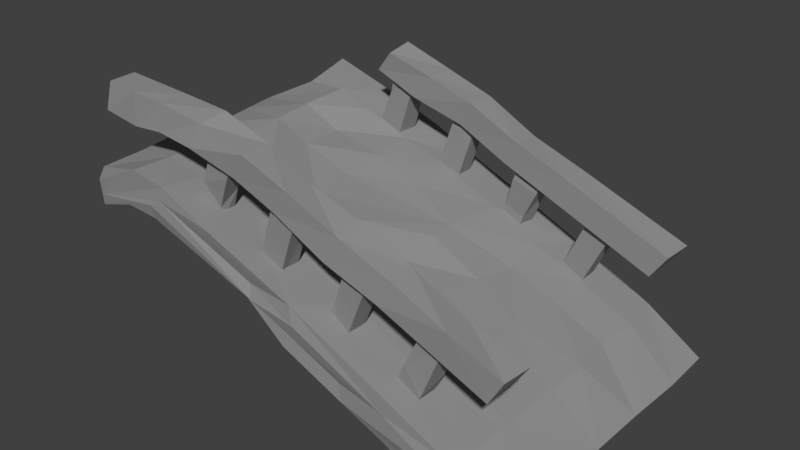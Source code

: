 # Source: Ponte_quebrada_1.blend  (saved by Blender 2.78.0; exported with 4.5.12 LTS)
import bpy
from mathutils import Matrix  # noqa: F401  (used for matrix-valued properties, if any)

bpy.ops.wm.read_factory_settings(use_empty=True)
scene = bpy.context.scene
scene.name = 'Scene'

# ---- collections
col_collection_1 = bpy.data.collections.new('Collection 1'); scene.collection.children.link(col_collection_1)

# ---- materials (node trees are filled in below, after node groups)
mat_parede_004 = bpy.data.materials.new('Parede.004')
mat_parede_004.alpha_threshold = 0.0
mat_parede_004.use_transparent_shadow = False
mat_parede_004.diffuse_color = (0.2874, 0.2874, 0.2874, 1.0)
mat_parede_004.roughness = 0.5
mat_parede_004.line_color = (0.0, 0.0, 0.0, 1.0)

# ---- material node trees
mat_parede_004.use_nodes = True; mat_parede_004.node_tree.nodes.clear()
_N = mat_parede_004.node_tree.nodes; _L = mat_parede_004.node_tree.links
n0 = _N.new('ShaderNodeOutputMaterial'); n0.name = 'Material Output'; n0.location = (300, 300)
n1 = _N.new('ShaderNodeBsdfDiffuse'); n1.name = 'Diffuse BSDF'; n1.location = (10, 300)
n1.inputs[0].default_value = (0.2883, 0.2883, 0.2883, 1.0)
_L.new(n1.outputs[0], n0.inputs[0])
n0.is_active_output = True

# ---- world
world_world = bpy.data.worlds.new('World'); scene.world = world_world
world_world.color = (0.05088, 0.05088, 0.05088)
world_world.use_sun_shadow = False
world_world.sun_shadow_jitter_overblur = 0.0
world_world.cycles.sampling_method = 'MANUAL'

# ---- meshes
me_cube_000 = bpy.data.meshes.new('Cube.000')
me_cube_000.from_pydata([(0.7083, -0.03808, 3.231), (0.7214, 0.03851, 2.195), (0.9042, -0.04676, 3.205), (0.7016, -1.347, -0.4559), (0.7035, -1.249, -1.456), (0.9005, -1.25, -1.477), (0.9124, -1.359, -0.4544), (-0.8902, 0.8804, 4.68), (-0.9099, 0.8881, 3.578), (-0.7353, 0.8992, 3.486), (-0.7194, 0.8558, 4.75), (-0.9139, -0.04474, 3.137), (-0.9147, 0.05717, 2.204), (-0.7233, 0.04837, 2.133), (-0.7205, -0.03899, 3.013), (-0.9039, -1.335, -0.48), (-0.9033, -1.248, -1.495), (-0.7178, -1.249, -1.527), (-0.7082, -1.353, -0.4555), (-1.021, 0.8683, 0.4514), (1.013, 0.861, 0.08518), (1.024, 0.7623, 1.77), (-1.024, 0.7813, 1.868), (-1.024, -0.07235, -2.413), (1.009, -0.1838, -0.7856), (1.005, -1.136, -3.779), (0.7486, 0.5702, -0.1271), (0.7616, 0.7119, 0.1983), (0.7233, 0.5314, 3.998), (0.8595, 0.5703, -0.08254), (0.8529, 0.3715, 3.701), (0.8703, 0.7006, 0.2253), (0.8563, 0.5154, 3.963), (0.752, 0.1078, -1.077), (0.7647, -0.06493, 2.847), (0.755, 0.06463, 3.171), (0.8699, -0.07816, 2.834), (0.8809, 0.06356, 3.175), (0.7559, -0.3383, -2.351), (0.762, -0.5401, 1.475), (0.7592, -0.199, -1.986), (0.7565, -0.4096, 1.802), (0.8713, -0.3402, -2.315), (0.872, -0.5525, 1.499), (0.8853, -0.193, -1.958), (0.8709, -0.4134, 1.789), (0.7486, -0.7489, -3.919), (0.7635, -0.6173, -3.475), (0.7541, -0.8627, 0.3054), (0.8754, -1.009, -0.1346), (0.8764, -0.6157, -3.484), (0.8642, -0.8711, 0.276), (-0.8553, -0.7481, -3.903), (-0.8405, -0.6231, -3.467), (-0.8532, -0.8643, 0.1685), (-0.735, -0.7502, -3.905), (-0.7329, -1.008, -0.2339), (-0.7313, -0.8663, 0.2045), (-0.8698, -0.3412, -2.322), (-0.8609, -0.186, -1.955), (-0.8576, -0.4091, 1.841), (-0.7334, -0.3413, -2.319), (-0.7317, -0.5589, 1.504), (-0.7356, -0.2055, -1.961), (-0.7278, -0.4108, 1.849), (-0.8603, 0.1111, -1.088), (-0.8547, -0.07599, 2.857), (-0.8626, 0.07118, 3.151), (-0.7321, 0.1053, -1.079), (-0.7434, -0.07358, 2.812), (-0.7329, 0.2466, -0.7551), (-0.722, 0.06579, 3.047), (-0.8607, 0.5601, 0.05147), (-0.8615, 0.3691, 3.774), (-0.8783, 0.733, 0.4715), (-0.8581, 0.5178, 4.013), (-0.7373, 0.5495, 0.3197), (-0.7397, 0.376, 3.834), (-0.7279, 0.7343, 0.344), (-0.7279, 0.5148, 4.067), (-1.011, -1.05, -5.413), (1.01, -1.17, -5.384), (1.017, -1.476, -5.356), (-1.01, 1.332, 0.01606), (-1.028, 1.267, 1.764), (1.033, 1.223, 2.696), (1.019, 1.302, 0.1283), (-0.9085, 1.267, 4.924), (-0.9321, 1.294, 3.789), (-0.7421, 1.287, 4.784), (-0.729, 1.272, 4.943), (-0.7408, 0.8402, 0.2239), (-0.4538, 0.8654, 0.01161), (-0.1527, 0.8599, -0.06189), (0.142, 0.8144, -0.2924), (0.4075, 0.8562, -0.07304), (0.7234, 0.8409, 0.08343), (0.7306, 0.7633, 1.622), (0.4421, 0.7839, 1.193), (0.144, 0.7729, 1.23), (-0.1543, 0.7704, 1.487), (-0.4569, 0.7569, 1.609), (-0.7537, 0.7609, 1.74), (-0.7284, -0.07662, -2.412), (-0.3491, -0.1169, -2.533), (0.4259, -0.07242, -2.405), (0.7226, -0.06819, -2.415), (0.721, -0.2129, -0.8243), (0.3127, -0.1753, -0.7673), (0.1419, -0.1898, -0.8096), (-0.1481, -0.1846, -1.072), (-0.4374, -0.193, -0.8051), (-0.6865, -0.2779, -1.071), (-0.7501, -1.04, -5.429), (-0.4382, -1.042, -5.418), (-0.1578, -1.037, -5.424), (0.7512, -1.044, -5.417), (0.7224, -1.163, -3.784), (0.4323, -1.137, -3.791), (0.1423, -1.178, -3.78), (-0.148, -1.161, -3.785), (-0.5815, -1.162, -3.789), (0.6586, -1.483, -5.356), (0.2482, -1.466, -5.354), (-0.148, -1.46, -5.343), (-1.031, -1.482, -5.361), (0.7202, 1.265, 0.3271), (0.4306, 1.365, 0.04096), (0.1459, 1.347, -0.0764), (-0.1447, 1.206, 0.3489), (-0.432, 1.295, 0.244), (-0.7178, 1.322, 0.1206), (-0.7472, 1.251, 1.884), (-0.4541, 1.284, 1.914), (-0.1595, 1.216, 1.945), (0.1474, 1.281, 1.857), (0.4159, 1.338, 1.771), (0.7475, 1.26, 2.048), (-1.032, 0.7989, 1.318), (-1.016, -0.1141, -1.877), (-1.038, -0.1507, -1.328), (-1.023, -1.304, -5.369), (-1.051, -1.114, -4.331), (1.024, -1.347, -5.373), (1.016, 1.263, 1.399), (1.017, 1.283, 0.7534), (-1.033, 1.318, 1.155), (0.7228, 1.218, 0.9196), (0.7402, 1.293, 1.382), (0.376, 1.35, 0.4271), (0.3729, 1.285, 1.138), (0.1347, 1.286, 0.5997), (0.138, 1.274, 1.207), (-0.1492, 1.191, 0.8868), (-0.4397, 1.284, 0.7779), (-0.4029, 1.24, 1.343), (-0.7284, 1.274, 0.7476), (-0.7389, 1.233, 1.33), (0.7307, -1.197, -5.392), (0.4232, -1.242, -5.365), (0.2974, -1.448, -5.361), (-0.1207, -1.191, -5.392), (-0.544, -1.382, -5.335), (-0.4553, -1.257, -5.36), (-1.041, 0.439, 0.983), (-1.021, -0.1284, -0.6406), (1.011, 0.07083, -0.07127), (1.031, 0.435, 0.9247), (1.014, 0.5469, -0.7527), (1.015, -0.05806, -2.347), (-1.013, 0.2974, -0.4978), (-0.7413, 0.5079, -0.3315), (-0.7338, 0.2282, -1.534), (-0.4486, 0.5043, -0.5302), (-0.1507, 0.546, -0.8793), (-0.3574, 0.08511, -2.042), (0.252, 0.1506, -1.851), (0.7326, 0.3124, -1.343), (0.7319, 0.4613, 0.8531), (0.7248, 0.1108, 0.06503), (0.436, 0.4465, 0.7307), (0.4354, 0.1352, -0.02511), (0.1438, 0.4581, 0.521), (-0.1505, 0.4442, 0.4701), (-0.1496, 0.1316, -0.09346), (-0.4452, 0.4143, 0.7007), (-0.4407, 0.1066, 0.0375), (-0.6956, 0.4235, 0.7883), (1.017, -0.05667, -1.622), (0.9863, 0.4923, 0.03133), (-1.004, 0.168, -0.5283), (-1.029, 0.1446, -1.096), (-1.029, 1.117, 0.6174), (-1.027, 1.008, 2.122), (-0.7338, 1.08, 0.1093), (-0.4408, 1.088, 0.4158), (-0.1454, 1.047, 0.3057), (0.1445, 1.067, -0.1888), (0.4338, 1.058, -0.07375), (0.7232, 1.052, 0.1175), (0.7443, 0.9918, 2.167), (0.4327, 1.024, 1.987), (0.1452, 1.004, 1.912), (-0.1527, 0.9969, 1.796), (-0.4573, 1.014, 2.105), (-0.7514, 1.002, 2.086), (1.006, 0.8803, 0.7075), (1.025, 0.8562, 1.433), (-1.021, 1.324, 0.4852), (-1.04, 0.8737, 1.015), (-1.025, -1.153, -3.767), (1.018, -0.6499, -2.247), (1.015, -1.04, -5.416), (-1.007, -0.731, -4.413), (-0.7284, -0.3841, -3.419), (-0.4381, -0.4079, -3.412), (-0.4831, -0.6981, -4.427), (-0.1804, -0.55, -3.92), (0.1421, -0.3977, -3.485), (0.4144, -0.6194, -4.084), (0.7109, -0.3784, -3.419), (0.7223, -0.5101, -1.848), (0.7216, -0.8434, -2.789), (0.432, -0.5307, -2.066), (0.4323, -0.8294, -2.835), (0.1419, -0.4981, -1.883), (0.0504, -0.8172, -2.765), (-0.417, -0.4685, -1.741), (-0.438, -0.8446, -2.78), (-0.7284, -0.8285, -2.789), (1.006, -0.4091, -2.879), (1.036, -0.4718, -2.326), (-1.027, -0.7239, -3.152), (-1.006, -0.4353, -2.87), (-1.013, -0.4478, -3.574), (0.9078, 0.6264, 3.674), (0.8896, 0.03074, 2.166), (0.8915, 0.2556, 3.939), (0.8831, 0.5576, 4.638), (0.715, 0.6596, 3.569), (0.6977, 0.3694, 2.849), (0.6997, 0.2548, 3.884), (0.7, 0.5583, 4.443), (0.9001, -0.3654, 2.093), (0.894, -0.6967, 1.322), (0.7057, -0.6821, 1.372), (0.705, -0.3668, 2.176), (0.7127, -0.2778, 1.198), (0.9001, -0.2697, 1.249), (0.8912, -0.9041, -0.4904), (-0.721, -0.3632, 2.277), (-0.7187, -0.6908, 1.319), (-0.716, -1.018, 0.2598), (-0.9117, -1.019, 0.4503), (-0.8917, -0.6734, 1.333), (-0.8991, -0.3564, 2.163), (-0.9091, -0.5984, 0.3396), (-0.9123, -0.2707, 1.078), (-0.7096, -0.2643, 1.154), (-0.7142, -0.594, 0.3642), (-0.732, -0.9359, -0.5444), (-0.726, 0.4548, 3.104), (-0.7093, 0.2475, 3.871), (-0.7202, 0.5526, 4.619), (-0.9313, 0.6392, 3.486), (-0.905, 0.3326, 2.852), (-0.914, 0.2566, 3.893), (-0.8948, 0.5717, 4.425), (-0.9164, 1.066, 4.83), (-0.7389, 1.104, 4.474), (-0.9186, 1.077, 3.498), (-0.8399, 0.5221, 1.211), (-0.8659, 0.4305, 2.528), (-0.8553, 0.6243, 2.058), (-0.745, 0.6418, 1.589), (-0.7428, 0.4787, 1.857), (-0.8661, -0.02566, 1.544), (-0.8528, 0.2527, -0.685), (-0.7373, 0.123, 1.674), (-0.7366, -0.02481, 1.619), (-0.8545, -0.5481, 1.481), (-0.8435, -0.2771, -0.6894), (-0.7324, -0.3176, 0.04803), (-0.7303, -0.4476, -0.4602), (-0.8655, -0.8414, -2.658), (-0.8431, -0.9808, -0.1627), (-0.8532, -0.7287, -1.768), (-0.7256, -0.6105, -3.481), (-0.7304, -0.8837, -2.119), (0.7429, -1.01, -0.1379), (0.8772, -0.7485, -3.897), (0.7687, -0.3941, -1.078), (0.7404, -0.4918, 0.1984), (0.7454, -0.3277, 0.5412), (0.764, -0.2753, -0.7234), (0.8847, -0.3045, 0.01286), (0.8815, -0.4928, 0.2016), (0.7546, 0.01862, 0.8977), (0.7505, 0.2597, -0.739), (0.879, 0.2524, -0.7462), (0.8699, 0.1085, -1.069), (0.7353, 0.3854, 3.659), (0.7476, 0.5817, 2.726), (0.747, 0.6555, 1.462), (0.853, 0.5713, 2.713), (0.8743, 0.648, 1.469), (0.8804, 0.4887, 1.168)], [], [(2, 236, 237), (3, 244, 245), (241, 2, 237), (240, 0, 241), (4, 6, 3), (4, 3, 245), (6, 249, 244), (270, 7, 268), (14, 261, 262), (9, 270, 269), (15, 252, 253), (261, 12, 265), (11, 262, 266), (265, 11, 266), (16, 18, 15), (16, 15, 253), (18, 260, 252), (17, 16, 260), (165, 112, 187), (205, 22, 102), (20, 96, 199), (229, 210, 121), (169, 106, 177), (170, 139, 191), (210, 125, 121), (212, 116, 220), (213, 141, 234), (302, 32, 304), (27, 29, 26), (28, 30, 32), (34, 35, 297), (35, 37, 299), (36, 34, 297), (298, 300, 33), (37, 34, 36), (39, 293, 292), (293, 45, 295), (295, 43, 296), (296, 39, 292), (40, 42, 38), (41, 43, 45), (47, 290, 46), (51, 289, 49), (54, 287, 286), (287, 56, 288), (56, 285, 288), (53, 55, 52), (57, 285, 56), (282, 62, 283), (63, 58, 59), (60, 62, 64), (66, 67, 276), (67, 71, 278), (278, 69, 279), (69, 276, 279), (277, 68, 65), (71, 66, 69), (73, 273, 272), (75, 79, 273), (79, 77, 275), (275, 73, 272), (78, 72, 74), (75, 77, 79), (125, 141, 162), (212, 158, 116), (25, 82, 143), (157, 84, 132), (87, 89, 88), (148, 85, 144), (148, 136, 137), (152, 136, 150), (155, 135, 152), (155, 132, 133), (114, 161, 163), (115, 159, 161), (82, 122, 143), (122, 123, 160), (124, 162, 160), (216, 80, 213), (216, 114, 113), (217, 114, 216), (219, 116, 115), (25, 122, 82), (117, 123, 122), (119, 124, 123), (121, 124, 120), (172, 23, 170), (175, 103, 172), (176, 104, 175), (176, 106, 105), (222, 25, 211), (224, 117, 222), (224, 119, 118), (226, 120, 119), (226, 121, 120), (229, 121, 228), (194, 19, 192), (195, 91, 194), (196, 92, 195), (197, 93, 196), (197, 95, 94), (198, 96, 95), (200, 21, 85), (201, 97, 200), (202, 98, 201), (202, 100, 99), (203, 101, 100), (204, 102, 101), (179, 24, 166), (181, 107, 179), (184, 109, 108), (184, 111, 110), (186, 112, 111), (163, 162, 113), (160, 163, 161), (122, 160, 159), (122, 159, 158), (143, 122, 158), (130, 156, 154), (154, 157, 155), (130, 153, 129), (154, 155, 153), (129, 151, 128), (153, 152, 151), (128, 149, 127), (151, 150, 149), (126, 149, 147), (147, 150, 148), (126, 145, 86), (147, 144, 145), (131, 208, 156), (156, 146, 157), (142, 125, 210), (113, 141, 80), (230, 25, 81), (234, 142, 232), (191, 140, 190), (208, 22, 193), (209, 138, 208), (191, 190, 138), (138, 164, 22), (138, 165, 164), (189, 166, 188), (20, 189, 168), (168, 188, 169), (101, 187, 185), (185, 187, 186), (100, 185, 183), (183, 186, 184), (99, 183, 182), (183, 108, 182), (99, 180, 98), (182, 181, 180), (98, 178, 97), (180, 179, 178), (97, 167, 21), (178, 166, 167), (95, 177, 176), (94, 174, 93), (94, 175, 174), (93, 173, 92), (174, 175, 173), (92, 171, 91), (173, 172, 171), (91, 170, 19), (207, 167, 189), (19, 191, 209), (96, 168, 177), (102, 164, 187), (146, 193, 84), (145, 207, 206), (86, 206, 20), (132, 204, 133), (134, 204, 203), (134, 202, 135), (135, 201, 136), (136, 200, 137), (127, 199, 198), (128, 198, 197), (128, 196, 129), (129, 195, 130), (130, 194, 131), (83, 194, 192), (86, 199, 126), (84, 205, 132), (144, 85, 207), (83, 209, 208), (139, 232, 140), (232, 210, 165), (188, 231, 230), (169, 230, 212), (111, 112, 227), (227, 229, 228), (227, 228, 226), (110, 225, 109), (108, 225, 223), (223, 226, 224), (108, 221, 107), (223, 222, 221), (107, 211, 24), (106, 219, 105), (105, 219, 218), (105, 217, 104), (217, 216, 215), (104, 214, 103), (215, 216, 214), (103, 234, 23), (214, 213, 234), (166, 211, 231), (231, 211, 25), (23, 233, 139), (106, 169, 220), (165, 229, 112), (239, 241, 242), (242, 237, 238), (236, 239, 235), (237, 235, 238), (248, 1, 236), (249, 247, 248), (249, 4, 247), (243, 236, 2), (244, 248, 243), (1, 246, 0), (247, 245, 246), (246, 2, 0), (245, 243, 246), (13, 257, 12), (259, 257, 258), (260, 256, 259), (250, 13, 14), (251, 258, 250), (252, 259, 251), (12, 255, 11), (257, 254, 255), (256, 253, 254), (255, 14, 11), (255, 251, 250), (253, 251, 254), (8, 267, 7), (264, 266, 267), (7, 263, 10), (267, 262, 263), (9, 264, 8), (261, 265, 264), (263, 9, 10), (262, 261, 263), (87, 10, 90), (269, 88, 89), (10, 89, 90), (88, 268, 87), (275, 72, 76), (78, 275, 76), (74, 274, 78), (273, 79, 274), (271, 74, 72), (272, 273, 271), (70, 279, 68), (277, 278, 70), (276, 277, 65), (283, 58, 61), (283, 280, 58), (63, 283, 61), (59, 282, 63), (280, 281, 58), (288, 52, 55), (287, 288, 55), (284, 53, 52), (285, 286, 284), (290, 289, 46), (49, 289, 290), (51, 49, 290), (47, 51, 50), (289, 47, 46), (42, 291, 38), (296, 292, 291), (44, 296, 42), (294, 44, 40), (293, 295, 294), (291, 40, 38), (292, 294, 291), (36, 297, 300), (299, 36, 300), (297, 298, 33), (306, 301, 26), (31, 306, 29), (305, 30, 306), (303, 31, 27), (303, 304, 305), (301, 303, 26), (3, 6, 244), (236, 1, 240), (241, 0, 2), (240, 1, 0), (4, 5, 6), (6, 5, 249), (249, 5, 4), (270, 8, 7), (14, 13, 261), (10, 9, 269), (9, 8, 270), (268, 7, 10), (15, 18, 252), (261, 13, 12), (11, 14, 262), (265, 12, 11), (16, 17, 18), (18, 17, 260), (192, 19, 209), (207, 85, 21), (205, 193, 22), (170, 23, 139), (213, 80, 141), (301, 28, 302), (302, 28, 32), (304, 32, 30), (27, 31, 29), (28, 301, 30), (299, 37, 36), (298, 299, 300), (37, 35, 34), (39, 41, 293), (293, 41, 45), (295, 45, 43), (296, 43, 39), (40, 44, 42), (41, 39, 43), (47, 50, 290), (51, 48, 289), (285, 54, 286), (54, 57, 287), (287, 57, 56), (53, 287, 55), (57, 54, 285), (60, 64, 282), (282, 64, 62), (283, 62, 280), (63, 61, 58), (60, 280, 62), (278, 71, 69), (69, 66, 276), (277, 70, 68), (71, 67, 66), (73, 75, 273), (275, 77, 73), (78, 76, 72), (75, 73, 77), (212, 81, 158), (157, 146, 84), (87, 90, 89), (148, 137, 85), (148, 150, 136), (152, 135, 136), (155, 134, 135), (155, 133, 134), (155, 157, 132), (114, 163, 113), (114, 115, 161), (115, 116, 159), (116, 158, 159), (160, 123, 124), (124, 125, 162), (216, 113, 80), (217, 115, 114), (217, 219, 115), (219, 220, 116), (25, 117, 122), (117, 118, 123), (118, 119, 123), (119, 120, 124), (121, 125, 124), (172, 103, 23), (175, 104, 103), (176, 105, 104), (176, 177, 106), (222, 117, 25), (224, 118, 117), (224, 226, 119), (226, 228, 121), (194, 91, 19), (195, 92, 91), (196, 93, 92), (197, 94, 93), (197, 198, 95), (198, 199, 96), (200, 97, 21), (201, 98, 97), (202, 99, 98), (202, 203, 100), (203, 204, 101), (204, 205, 102), (179, 107, 24), (181, 108, 107), (184, 110, 109), (184, 186, 111), (186, 187, 112), (160, 162, 163), (159, 160, 161), (81, 143, 158), (130, 131, 156), (154, 156, 157), (130, 154, 153), (129, 153, 151), (153, 155, 152), (128, 151, 149), (151, 152, 150), (126, 127, 149), (147, 149, 150), (126, 147, 145), (147, 148, 144), (131, 83, 208), (156, 208, 146), (81, 25, 143), (142, 141, 125), (113, 162, 141), (212, 230, 81), (232, 142, 210), (234, 141, 142), (190, 140, 165), (191, 139, 140), (208, 138, 22), (209, 191, 138), (138, 190, 165), (206, 207, 189), (20, 206, 189), (168, 189, 188), (101, 102, 187), (100, 101, 185), (183, 185, 186), (99, 100, 183), (183, 184, 108), (99, 182, 180), (182, 108, 181), (98, 180, 178), (180, 181, 179), (97, 178, 167), (178, 179, 166), (95, 96, 177), (94, 95, 176), (94, 176, 175), (93, 174, 173), (92, 173, 171), (173, 175, 172), (91, 171, 170), (171, 172, 170), (207, 21, 167), (189, 167, 166), (19, 170, 191), (96, 20, 168), (177, 168, 169), (102, 22, 164), (187, 164, 165), (146, 208, 193), (145, 144, 207), (86, 145, 206), (132, 205, 204), (134, 133, 204), (134, 203, 202), (135, 202, 201), (136, 201, 200), (137, 200, 85), (127, 126, 199), (128, 127, 198), (128, 197, 196), (129, 196, 195), (130, 195, 194), (83, 131, 194), (86, 20, 199), (84, 193, 205), (83, 192, 209), (139, 233, 232), (233, 234, 232), (140, 232, 165), (188, 166, 231), (230, 231, 25), (169, 188, 230), (227, 112, 229), (110, 111, 227), (110, 227, 225), (225, 227, 226), (108, 109, 225), (223, 225, 226), (108, 223, 221), (223, 224, 222), (107, 221, 211), (221, 222, 211), (106, 220, 219), (105, 218, 217), (218, 219, 217), (104, 217, 215), (104, 215, 214), (103, 214, 234), (214, 216, 213), (166, 24, 211), (23, 234, 233), (220, 169, 212), (165, 210, 229), (239, 240, 241), (242, 241, 237), (236, 240, 239), (239, 242, 238, 235), (237, 236, 235), (248, 247, 1), (243, 248, 236), (244, 249, 248), (1, 247, 246), (247, 4, 245), (246, 243, 2), (245, 244, 243), (13, 258, 257), (259, 256, 257), (260, 16, 256), (250, 258, 13), (251, 259, 258), (252, 260, 259), (12, 257, 255), (257, 256, 254), (256, 16, 253), (255, 250, 14), (255, 254, 251), (253, 252, 251), (8, 264, 267), (264, 265, 266), (7, 267, 263), (267, 266, 262), (9, 261, 264), (263, 261, 9), (87, 268, 10), (269, 270, 88), (10, 269, 89), (88, 270, 268), (275, 271, 72), (275, 272, 271), (78, 274, 275), (274, 79, 275), (74, 273, 274), (271, 273, 74), (68, 279, 65), (279, 276, 65), (70, 278, 279), (277, 67, 278), (276, 67, 277), (63, 282, 283), (59, 281, 282), (281, 60, 282), (58, 281, 59), (280, 60, 281), (288, 284, 52), (288, 285, 284), (53, 286, 287), (284, 286, 53), (50, 51, 290), (47, 48, 51), (289, 48, 47), (42, 296, 291), (44, 295, 296), (294, 295, 44), (291, 294, 40), (292, 293, 294), (300, 297, 33), (298, 35, 299), (297, 35, 298), (29, 306, 26), (306, 30, 301), (31, 305, 306), (305, 304, 30), (303, 305, 31), (303, 302, 304), (26, 303, 27), (301, 302, 303)])
me_cube_000.materials.append(mat_parede_004)
me_cube_000.use_remesh_preserve_volume = False
me_cube_000.use_remesh_preserve_attributes = False
me_cube_000.use_mirror_vertex_groups = False
me_cube_000.update()

# ---- objects
ob_ponte_001 = bpy.data.objects.new('Ponte.001', me_cube_000)

# ---- transforms, parenting, visibility, modifiers, constraints
ob_ponte_001.location = (17.94, -0.8732, 2.371)
ob_ponte_001.rotation_euler = (0.0, -0.0, 1.571)
ob_ponte_001.scale = (1.976, 2.155, 0.3159)
ob_ponte_001.lineart.crease_threshold = 0.0

# ---- collection membership
col_collection_1.objects.link(ob_ponte_001)

# ---- scene / render settings (as saved in the file)
scene.frame_start = 1; scene.frame_end = 250; scene.frame_set(1)
scene.render.engine = 'BLENDER_EEVEE_NEXT'
scene.render.resolution_percentage = 50
scene.render.dither_intensity = 0.0
scene.cycles.use_denoising = False
scene.cycles.samples = 128
scene.cycles.sampling_pattern = 'TABULATED_SOBOL'
scene.cycles.light_sampling_threshold = 0.0
scene.cycles.use_adaptive_sampling = False
scene.cycles.use_light_tree = False
scene.cycles.blur_glossy = 0.0
scene.cycles.sample_clamp_indirect = 0.0
scene.view_settings.view_transform = 'Standard'
bpy.context.view_layer.update()

# ---- added for rendering (the .blend has no active camera and no usable light): camera, sun
cam_auto = bpy.data.cameras.new('AutoCamera')
cam_auto.lens = 50.0
cam_auto.sensor_width = 36.0
cam_auto.clip_end = 1000.0
ob_auto_camera = bpy.data.objects.new('AutoCamera', cam_auto)
scene.collection.objects.link(ob_auto_camera)
ob_auto_camera.location = (25.5524, -9.8675, 8.28119)
ob_auto_camera.rotation_euler = (1.09748, -7.21219e-08, 0.694738)
scene.camera = ob_auto_camera
light_auto_sun = bpy.data.lights.new('AutoSun', 'SUN')
light_auto_sun.energy = 3.0
light_auto_sun.angle = 0.0523599
ob_auto_sun = bpy.data.objects.new('AutoSun', light_auto_sun)
scene.collection.objects.link(ob_auto_sun)
ob_auto_sun.rotation_euler = (0.872665, 0.174533, 0.523599)
bpy.context.view_layer.update()
